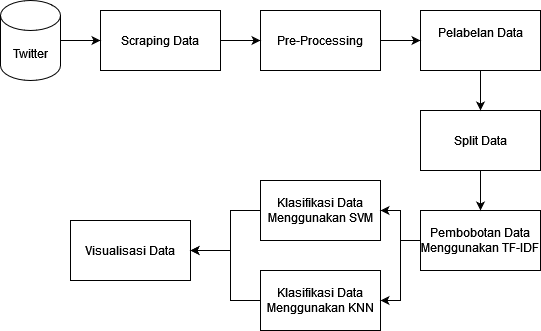

The diagram above was exported from draw.io. Its source (the exported page's mxGraphModel, read from the mxfile embedded in the PNG):
<mxGraphModel dx="1422" dy="752" grid="1" gridSize="10" guides="1" tooltips="1" connect="1" arrows="1" fold="1" page="1" pageScale="1" pageWidth="850" pageHeight="1100" math="0" shadow="0">
  <root>
    <mxCell id="0" />
    <mxCell id="1" parent="0" />
    <mxCell id="nYTyMvwmjA6FUYt7aMPd-1" value="" style="edgeStyle=orthogonalEdgeStyle;rounded=0;orthogonalLoop=1;jettySize=auto;html=1;" edge="1" parent="1" source="nYTyMvwmjA6FUYt7aMPd-2" target="nYTyMvwmjA6FUYt7aMPd-4">
      <mxGeometry relative="1" as="geometry" />
    </mxCell>
    <mxCell id="nYTyMvwmjA6FUYt7aMPd-2" value="Scraping Data" style="rounded=0;whiteSpace=wrap;html=1;glass=0;strokeColor=default;fillColor=none;gradientColor=none;" vertex="1" parent="1">
      <mxGeometry x="200" y="40" width="120" height="60" as="geometry" />
    </mxCell>
    <mxCell id="nYTyMvwmjA6FUYt7aMPd-3" value="" style="edgeStyle=orthogonalEdgeStyle;rounded=0;orthogonalLoop=1;jettySize=auto;html=1;" edge="1" parent="1" source="nYTyMvwmjA6FUYt7aMPd-4" target="nYTyMvwmjA6FUYt7aMPd-8">
      <mxGeometry relative="1" as="geometry" />
    </mxCell>
    <mxCell id="nYTyMvwmjA6FUYt7aMPd-4" value="Pre-Processing" style="whiteSpace=wrap;html=1;fillColor=none;rounded=0;glass=0;gradientColor=none;" vertex="1" parent="1">
      <mxGeometry x="360" y="40" width="120" height="60" as="geometry" />
    </mxCell>
    <mxCell id="nYTyMvwmjA6FUYt7aMPd-5" value="" style="edgeStyle=orthogonalEdgeStyle;rounded=0;orthogonalLoop=1;jettySize=auto;html=1;" edge="1" parent="1" source="nYTyMvwmjA6FUYt7aMPd-6" target="nYTyMvwmjA6FUYt7aMPd-2">
      <mxGeometry relative="1" as="geometry" />
    </mxCell>
    <mxCell id="nYTyMvwmjA6FUYt7aMPd-6" value="&lt;div&gt;Twitter&lt;/div&gt;" style="shape=cylinder3;whiteSpace=wrap;html=1;boundedLbl=1;backgroundOutline=1;size=15;rounded=0;glass=0;strokeColor=default;fillColor=none;gradientColor=none;" vertex="1" parent="1">
      <mxGeometry x="100" y="30" width="60" height="80" as="geometry" />
    </mxCell>
    <mxCell id="9njYq4tmX3vqlCsYMblv-4" value="" style="edgeStyle=orthogonalEdgeStyle;rounded=0;orthogonalLoop=1;jettySize=auto;html=1;" edge="1" parent="1" source="nYTyMvwmjA6FUYt7aMPd-8" target="9njYq4tmX3vqlCsYMblv-3">
      <mxGeometry relative="1" as="geometry" />
    </mxCell>
    <mxCell id="nYTyMvwmjA6FUYt7aMPd-8" value="&lt;div&gt;Pelabelan Data&lt;/div&gt;&lt;div&gt;&lt;br&gt;&lt;/div&gt;" style="whiteSpace=wrap;html=1;fillColor=none;rounded=0;glass=0;gradientColor=none;" vertex="1" parent="1">
      <mxGeometry x="520" y="40" width="120" height="60" as="geometry" />
    </mxCell>
    <mxCell id="9njYq4tmX3vqlCsYMblv-6" style="edgeStyle=orthogonalEdgeStyle;rounded=0;orthogonalLoop=1;jettySize=auto;html=1;entryX=1;entryY=0.5;entryDx=0;entryDy=0;" edge="1" parent="1" source="nYTyMvwmjA6FUYt7aMPd-12" target="9njYq4tmX3vqlCsYMblv-1">
      <mxGeometry relative="1" as="geometry" />
    </mxCell>
    <mxCell id="9njYq4tmX3vqlCsYMblv-7" style="edgeStyle=orthogonalEdgeStyle;rounded=0;orthogonalLoop=1;jettySize=auto;html=1;entryX=1;entryY=0.5;entryDx=0;entryDy=0;" edge="1" parent="1" source="nYTyMvwmjA6FUYt7aMPd-12" target="9njYq4tmX3vqlCsYMblv-2">
      <mxGeometry relative="1" as="geometry" />
    </mxCell>
    <mxCell id="nYTyMvwmjA6FUYt7aMPd-12" value="Pembobotan Data Menggunakan TF-IDF " style="whiteSpace=wrap;html=1;fillColor=none;rounded=0;glass=0;gradientColor=none;" vertex="1" parent="1">
      <mxGeometry x="520" y="240" width="120" height="60" as="geometry" />
    </mxCell>
    <mxCell id="nYTyMvwmjA6FUYt7aMPd-13" value="Visualisasi Data" style="whiteSpace=wrap;html=1;fillColor=none;rounded=0;glass=0;gradientColor=none;" vertex="1" parent="1">
      <mxGeometry x="170" y="250" width="120" height="60" as="geometry" />
    </mxCell>
    <mxCell id="9njYq4tmX3vqlCsYMblv-8" style="edgeStyle=orthogonalEdgeStyle;rounded=0;orthogonalLoop=1;jettySize=auto;html=1;exitX=0;exitY=0.5;exitDx=0;exitDy=0;entryX=1;entryY=0.5;entryDx=0;entryDy=0;" edge="1" parent="1" source="9njYq4tmX3vqlCsYMblv-1" target="nYTyMvwmjA6FUYt7aMPd-13">
      <mxGeometry relative="1" as="geometry">
        <Array as="points">
          <mxPoint x="330" y="240" />
          <mxPoint x="330" y="280" />
        </Array>
      </mxGeometry>
    </mxCell>
    <mxCell id="9njYq4tmX3vqlCsYMblv-1" value="Klasifikasi Data Menggunakan SVM" style="whiteSpace=wrap;html=1;fillColor=none;rounded=0;glass=0;gradientColor=none;" vertex="1" parent="1">
      <mxGeometry x="360" y="210" width="120" height="60" as="geometry" />
    </mxCell>
    <mxCell id="9njYq4tmX3vqlCsYMblv-9" style="edgeStyle=orthogonalEdgeStyle;rounded=0;orthogonalLoop=1;jettySize=auto;html=1;" edge="1" parent="1" source="9njYq4tmX3vqlCsYMblv-2">
      <mxGeometry relative="1" as="geometry">
        <mxPoint x="290" y="280" as="targetPoint" />
        <Array as="points">
          <mxPoint x="330" y="330" />
          <mxPoint x="330" y="280" />
        </Array>
      </mxGeometry>
    </mxCell>
    <mxCell id="9njYq4tmX3vqlCsYMblv-2" value="Klasifikasi Data Menggunakan KNN" style="whiteSpace=wrap;html=1;fillColor=none;rounded=0;glass=0;gradientColor=none;" vertex="1" parent="1">
      <mxGeometry x="360" y="300" width="120" height="60" as="geometry" />
    </mxCell>
    <mxCell id="9njYq4tmX3vqlCsYMblv-5" value="" style="edgeStyle=orthogonalEdgeStyle;rounded=0;orthogonalLoop=1;jettySize=auto;html=1;" edge="1" parent="1" source="9njYq4tmX3vqlCsYMblv-3" target="nYTyMvwmjA6FUYt7aMPd-12">
      <mxGeometry relative="1" as="geometry" />
    </mxCell>
    <mxCell id="9njYq4tmX3vqlCsYMblv-3" value="Split Data" style="whiteSpace=wrap;html=1;fillColor=none;rounded=0;glass=0;gradientColor=none;" vertex="1" parent="1">
      <mxGeometry x="520" y="140" width="120" height="60" as="geometry" />
    </mxCell>
  </root>
</mxGraphModel>